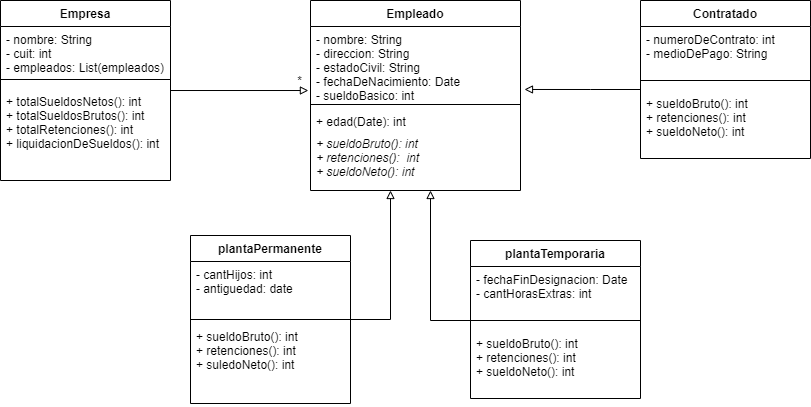

The diagram above was exported from draw.io. Its source (the exported page's mxGraphModel, read from the mxfile embedded in the PNG):
<mxGraphModel dx="868" dy="482" grid="1" gridSize="10" guides="1" tooltips="1" connect="1" arrows="1" fold="1" page="1" pageScale="1" pageWidth="827" pageHeight="1169" math="0" shadow="0">
  <root>
    <mxCell id="0" />
    <mxCell id="1" parent="0" />
    <mxCell id="zszQ-OofbFE6hPvBupOq-9" value="Empleado" style="swimlane;fontStyle=1;align=center;verticalAlign=top;childLayout=stackLayout;horizontal=1;startSize=26;horizontalStack=0;resizeParent=1;resizeParentMax=0;resizeLast=0;collapsible=1;marginBottom=0;" parent="1" vertex="1">
      <mxGeometry x="320" y="40" width="210" height="190" as="geometry" />
    </mxCell>
    <mxCell id="zszQ-OofbFE6hPvBupOq-10" value="- nombre: String&#10;- direccion: String&#10;- estadoCivil: String&#10;- fechaDeNacimiento: Date&#10;- sueldoBasico: int" style="text;strokeColor=none;fillColor=none;align=left;verticalAlign=top;spacingLeft=4;spacingRight=4;overflow=hidden;rotatable=0;points=[[0,0.5],[1,0.5]];portConstraint=eastwest;" parent="zszQ-OofbFE6hPvBupOq-9" vertex="1">
      <mxGeometry y="26" width="210" height="74" as="geometry" />
    </mxCell>
    <mxCell id="zszQ-OofbFE6hPvBupOq-11" value="" style="line;strokeWidth=1;fillColor=none;align=left;verticalAlign=middle;spacingTop=-1;spacingLeft=3;spacingRight=3;rotatable=0;labelPosition=right;points=[];portConstraint=eastwest;" parent="zszQ-OofbFE6hPvBupOq-9" vertex="1">
      <mxGeometry y="100" width="210" height="8" as="geometry" />
    </mxCell>
    <mxCell id="zszQ-OofbFE6hPvBupOq-12" value="+ edad(Date): int" style="text;strokeColor=none;fillColor=none;align=left;verticalAlign=top;spacingLeft=4;spacingRight=4;overflow=hidden;rotatable=0;points=[[0,0.5],[1,0.5]];portConstraint=eastwest;fontStyle=0" parent="zszQ-OofbFE6hPvBupOq-9" vertex="1">
      <mxGeometry y="108" width="210" height="22" as="geometry" />
    </mxCell>
    <mxCell id="ThpxEnEjahR9kGANo0Yi-23" value="+ sueldoBruto(): int&#10;+ retenciones():  int&#10;+ sueldoNeto(): int" style="text;strokeColor=none;fillColor=none;align=left;verticalAlign=top;spacingLeft=4;spacingRight=4;overflow=hidden;rotatable=0;points=[[0,0.5],[1,0.5]];portConstraint=eastwest;fontStyle=2" parent="zszQ-OofbFE6hPvBupOq-9" vertex="1">
      <mxGeometry y="130" width="210" height="60" as="geometry" />
    </mxCell>
    <mxCell id="YoBZ7mg58BAf3eit-A6y-1" value="*" style="text;html=1;align=center;verticalAlign=middle;resizable=0;points=[];autosize=1;" parent="1" vertex="1">
      <mxGeometry x="299" y="110" width="20" height="20" as="geometry" />
    </mxCell>
    <mxCell id="ThpxEnEjahR9kGANo0Yi-16" style="edgeStyle=orthogonalEdgeStyle;rounded=0;orthogonalLoop=1;jettySize=auto;html=1;endArrow=block;endFill=0;" parent="1" source="ThpxEnEjahR9kGANo0Yi-1" edge="1">
      <mxGeometry relative="1" as="geometry">
        <mxPoint x="400" y="230" as="targetPoint" />
      </mxGeometry>
    </mxCell>
    <mxCell id="ThpxEnEjahR9kGANo0Yi-17" style="edgeStyle=orthogonalEdgeStyle;rounded=0;orthogonalLoop=1;jettySize=auto;html=1;endArrow=block;endFill=0;" parent="1" source="ThpxEnEjahR9kGANo0Yi-10" edge="1">
      <mxGeometry relative="1" as="geometry">
        <mxPoint x="440" y="230" as="targetPoint" />
        <Array as="points">
          <mxPoint x="440" y="360" />
        </Array>
      </mxGeometry>
    </mxCell>
    <mxCell id="ThpxEnEjahR9kGANo0Yi-10" value="plantaTemporaria" style="swimlane;fontStyle=1;align=center;verticalAlign=top;childLayout=stackLayout;horizontal=1;startSize=26;horizontalStack=0;resizeParent=1;resizeParentMax=0;resizeLast=0;collapsible=1;marginBottom=0;" parent="1" vertex="1">
      <mxGeometry x="480" y="280" width="170" height="158" as="geometry" />
    </mxCell>
    <mxCell id="ThpxEnEjahR9kGANo0Yi-11" value="- fechaFinDesignacion: Date&#10;- cantHorasExtras: int" style="text;strokeColor=none;fillColor=none;align=left;verticalAlign=top;spacingLeft=4;spacingRight=4;overflow=hidden;rotatable=0;points=[[0,0.5],[1,0.5]];portConstraint=eastwest;" parent="ThpxEnEjahR9kGANo0Yi-10" vertex="1">
      <mxGeometry y="26" width="170" height="44" as="geometry" />
    </mxCell>
    <mxCell id="ThpxEnEjahR9kGANo0Yi-12" value="" style="line;strokeWidth=1;fillColor=none;align=left;verticalAlign=middle;spacingTop=-1;spacingLeft=3;spacingRight=3;rotatable=0;labelPosition=right;points=[];portConstraint=eastwest;" parent="ThpxEnEjahR9kGANo0Yi-10" vertex="1">
      <mxGeometry y="70" width="170" height="20" as="geometry" />
    </mxCell>
    <mxCell id="ThpxEnEjahR9kGANo0Yi-13" value="+ sueldoBruto(): int&#10;+ retenciones(): int&#10;+ sueldoNeto(): int&#10;" style="text;strokeColor=none;fillColor=none;align=left;verticalAlign=top;spacingLeft=4;spacingRight=4;overflow=hidden;rotatable=0;points=[[0,0.5],[1,0.5]];portConstraint=eastwest;" parent="ThpxEnEjahR9kGANo0Yi-10" vertex="1">
      <mxGeometry y="90" width="170" height="68" as="geometry" />
    </mxCell>
    <mxCell id="ThpxEnEjahR9kGANo0Yi-1" value="plantaPermanente" style="swimlane;fontStyle=1;align=center;verticalAlign=top;childLayout=stackLayout;horizontal=1;startSize=26;horizontalStack=0;resizeParent=1;resizeParentMax=0;resizeLast=0;collapsible=1;marginBottom=0;" parent="1" vertex="1">
      <mxGeometry x="200" y="275" width="160" height="168" as="geometry" />
    </mxCell>
    <mxCell id="ThpxEnEjahR9kGANo0Yi-2" value="- cantHijos: int&#10;- antiguedad: date&#10;" style="text;strokeColor=none;fillColor=none;align=left;verticalAlign=top;spacingLeft=4;spacingRight=4;overflow=hidden;rotatable=0;points=[[0,0.5],[1,0.5]];portConstraint=eastwest;" parent="ThpxEnEjahR9kGANo0Yi-1" vertex="1">
      <mxGeometry y="26" width="160" height="54" as="geometry" />
    </mxCell>
    <mxCell id="ThpxEnEjahR9kGANo0Yi-3" value="" style="line;strokeWidth=1;fillColor=none;align=left;verticalAlign=middle;spacingTop=-1;spacingLeft=3;spacingRight=3;rotatable=0;labelPosition=right;points=[];portConstraint=eastwest;" parent="ThpxEnEjahR9kGANo0Yi-1" vertex="1">
      <mxGeometry y="80" width="160" height="8" as="geometry" />
    </mxCell>
    <mxCell id="ThpxEnEjahR9kGANo0Yi-4" value="+ sueldoBruto(): int&#10;+ retenciones(): int&#10;+ suledoNeto(): int" style="text;strokeColor=none;fillColor=none;align=left;verticalAlign=top;spacingLeft=4;spacingRight=4;overflow=hidden;rotatable=0;points=[[0,0.5],[1,0.5]];portConstraint=eastwest;" parent="ThpxEnEjahR9kGANo0Yi-1" vertex="1">
      <mxGeometry y="88" width="160" height="80" as="geometry" />
    </mxCell>
    <mxCell id="ThpxEnEjahR9kGANo0Yi-19" style="edgeStyle=orthogonalEdgeStyle;rounded=0;orthogonalLoop=1;jettySize=auto;html=1;entryX=-0.01;entryY=0.865;entryDx=0;entryDy=0;entryPerimeter=0;endArrow=block;endFill=0;" parent="1" source="zszQ-OofbFE6hPvBupOq-1" target="zszQ-OofbFE6hPvBupOq-10" edge="1">
      <mxGeometry relative="1" as="geometry" />
    </mxCell>
    <mxCell id="zszQ-OofbFE6hPvBupOq-1" value="Empresa" style="swimlane;fontStyle=1;align=center;verticalAlign=top;childLayout=stackLayout;horizontal=1;startSize=26;horizontalStack=0;resizeParent=1;resizeParentMax=0;resizeLast=0;collapsible=1;marginBottom=0;" parent="1" vertex="1">
      <mxGeometry x="10" y="40" width="170" height="180" as="geometry" />
    </mxCell>
    <mxCell id="zszQ-OofbFE6hPvBupOq-2" value="- nombre: String&#10;- cuit: int&#10;- empleados: List(empleados)&#10;" style="text;strokeColor=none;fillColor=none;align=left;verticalAlign=top;spacingLeft=4;spacingRight=4;overflow=hidden;rotatable=0;points=[[0,0.5],[1,0.5]];portConstraint=eastwest;" parent="zszQ-OofbFE6hPvBupOq-1" vertex="1">
      <mxGeometry y="26" width="170" height="44" as="geometry" />
    </mxCell>
    <mxCell id="zszQ-OofbFE6hPvBupOq-3" value="" style="line;strokeWidth=1;fillColor=none;align=left;verticalAlign=middle;spacingTop=-1;spacingLeft=3;spacingRight=3;rotatable=0;labelPosition=right;points=[];portConstraint=eastwest;" parent="zszQ-OofbFE6hPvBupOq-1" vertex="1">
      <mxGeometry y="70" width="170" height="18" as="geometry" />
    </mxCell>
    <mxCell id="zszQ-OofbFE6hPvBupOq-4" value="+ totalSueldosNetos(): int&#10;+ totalSueldosBrutos(): int&#10;+ totalRetenciones(): int&#10;+ liquidacionDeSueldos(): int " style="text;strokeColor=none;fillColor=none;align=left;verticalAlign=top;spacingLeft=4;spacingRight=4;overflow=hidden;rotatable=0;points=[[0,0.5],[1,0.5]];portConstraint=eastwest;" parent="zszQ-OofbFE6hPvBupOq-1" vertex="1">
      <mxGeometry y="88" width="170" height="92" as="geometry" />
    </mxCell>
    <mxCell id="ThpxEnEjahR9kGANo0Yi-30" style="edgeStyle=orthogonalEdgeStyle;rounded=0;orthogonalLoop=1;jettySize=auto;html=1;entryX=1.019;entryY=0.851;entryDx=0;entryDy=0;entryPerimeter=0;endArrow=block;endFill=0;" parent="1" source="ThpxEnEjahR9kGANo0Yi-26" target="zszQ-OofbFE6hPvBupOq-10" edge="1">
      <mxGeometry relative="1" as="geometry">
        <Array as="points">
          <mxPoint x="600" y="129" />
          <mxPoint x="600" y="129" />
        </Array>
      </mxGeometry>
    </mxCell>
    <mxCell id="ThpxEnEjahR9kGANo0Yi-26" value="Contratado" style="swimlane;fontStyle=1;align=center;verticalAlign=top;childLayout=stackLayout;horizontal=1;startSize=26;horizontalStack=0;resizeParent=1;resizeParentMax=0;resizeLast=0;collapsible=1;marginBottom=0;" parent="1" vertex="1">
      <mxGeometry x="650" y="40" width="170" height="158" as="geometry" />
    </mxCell>
    <mxCell id="ThpxEnEjahR9kGANo0Yi-27" value="- numeroDeContrato: int&#10;- medioDePago: String" style="text;strokeColor=none;fillColor=none;align=left;verticalAlign=top;spacingLeft=4;spacingRight=4;overflow=hidden;rotatable=0;points=[[0,0.5],[1,0.5]];portConstraint=eastwest;" parent="ThpxEnEjahR9kGANo0Yi-26" vertex="1">
      <mxGeometry y="26" width="170" height="44" as="geometry" />
    </mxCell>
    <mxCell id="ThpxEnEjahR9kGANo0Yi-28" value="" style="line;strokeWidth=1;fillColor=none;align=left;verticalAlign=middle;spacingTop=-1;spacingLeft=3;spacingRight=3;rotatable=0;labelPosition=right;points=[];portConstraint=eastwest;" parent="ThpxEnEjahR9kGANo0Yi-26" vertex="1">
      <mxGeometry y="70" width="170" height="20" as="geometry" />
    </mxCell>
    <mxCell id="ThpxEnEjahR9kGANo0Yi-29" value="+ sueldoBruto(): int&#10;+ retenciones(): int&#10;+ sueldoNeto(): int&#10;" style="text;strokeColor=none;fillColor=none;align=left;verticalAlign=top;spacingLeft=4;spacingRight=4;overflow=hidden;rotatable=0;points=[[0,0.5],[1,0.5]];portConstraint=eastwest;" parent="ThpxEnEjahR9kGANo0Yi-26" vertex="1">
      <mxGeometry y="90" width="170" height="68" as="geometry" />
    </mxCell>
  </root>
</mxGraphModel>